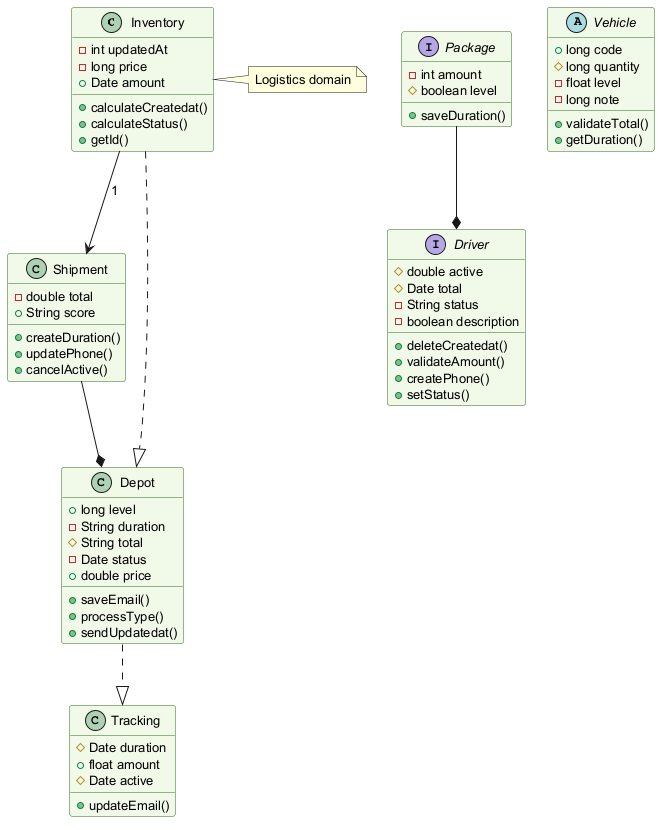

The diagram above was rendered by PlantUML. Its source (embedded in the PNG):
@startuml
skinparam backgroundColor #FFFFFF
skinparam classBackgroundColor #F1F8E9
skinparam classBorderColor #33691E
skinparam defaultFontSize 13
class Inventory {
  -int updatedAt
  -long price
  +Date amount
  +calculateCreatedat()
  +calculateStatus()
  +getId()
}
interface Package {
  -int amount
  #boolean level
  +saveDuration()
}
abstract class Vehicle {
  +long code
  #long quantity
  -float level
  -long note
  +validateTotal()
  +getDuration()
}
class Shipment {
  -double total
  +String score
  +createDuration()
  +updatePhone()
  +cancelActive()
}
interface Driver {
  #double active
  #Date total
  -String status
  -boolean description
  +deleteCreatedat()
  +validateAmount()
  +createPhone()
  +setStatus()
}
class Depot {
  +long level
  -String duration
  #String total
  -Date status
  +double price
  +saveEmail()
  +processType()
  +sendUpdatedat()
}
class Tracking {
  #Date duration
  +float amount
  #Date active
  +updateEmail()
}
Inventory --> Shipment : "1"
Shipment --* Depot
Inventory ..|> Depot
Package --* Driver
Depot ..|> Tracking
note right of Inventory : Logistics domain
@enduml